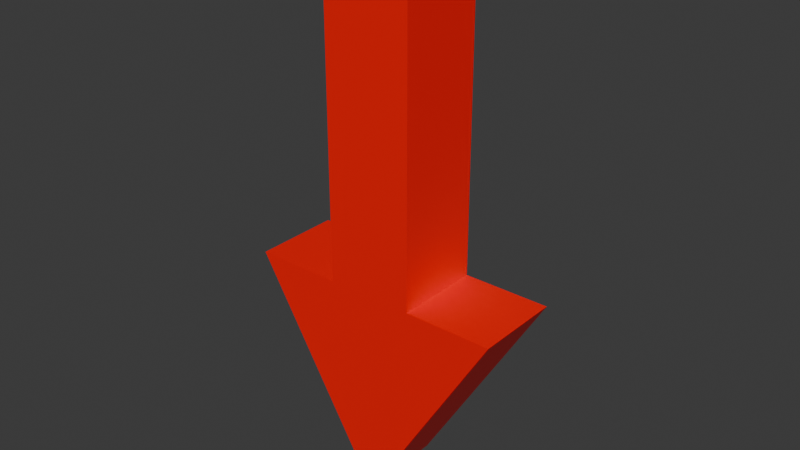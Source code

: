 # Source: arrow.blend  (saved by Blender 4.2.66; exported with 4.5.12 LTS)
import bpy
from mathutils import Matrix  # noqa: F401  (used for matrix-valued properties, if any)

bpy.ops.wm.read_factory_settings(use_empty=True)
scene = bpy.context.scene
scene.name = 'Scene'

# ---- collections
col_collection = bpy.data.collections.new('Collection'); scene.collection.children.link(col_collection)

# ---- materials (node trees are filled in below, after node groups)
mat_red_016 = bpy.data.materials.new('Red.016')

# ---- material node trees
mat_red_016.use_nodes = True; mat_red_016.node_tree.nodes.clear()
_N = mat_red_016.node_tree.nodes; _L = mat_red_016.node_tree.links
n0 = _N.new('ShaderNodeBsdfPrincipled'); n0.name = 'Principled BSDF'; n0.location = (10, 300)
n0.inputs[0].default_value = (1.0, 0.0, 0.0, 1.0)
n1 = _N.new('ShaderNodeOutputMaterial'); n1.name = 'Material Output'; n1.location = (300, 300)
_L.new(n0.outputs[0], n1.inputs[0])
n1.is_active_output = True

# ---- world
world_world = bpy.data.worlds.new('World'); scene.world = world_world
world_world.use_nodes = True; world_world.node_tree.nodes.clear()
_N = world_world.node_tree.nodes; _L = world_world.node_tree.links
n0 = _N.new('ShaderNodeOutputWorld'); n0.name = 'World Output'; n0.location = (300, 300)
n1 = _N.new('ShaderNodeBackground'); n1.name = 'Background'; n1.location = (10, 300)
n1.inputs[0].default_value = (0.05088, 0.05088, 0.05088, 1.0)
_L.new(n1.outputs[0], n0.inputs[0])
n0.is_active_output = True
world_world.color = (0.05088, 0.05088, 0.05088)
world_world.sun_shadow_jitter_overblur = 0.0

# ---- meshes
me_arrow_003 = bpy.data.meshes.new('Arrow.003')
me_arrow_003.from_pydata([(-0.2, 0.0, 1.0), (0.2, 0.0, 1.0), (0.2, 0.0, -0.5), (0.6, 0.0, -0.5), (0.0, 0.0, -1.5), (-0.6, 0.0, -0.5), (-0.2, 0.0, -0.5), (-0.2, 0.4, 1.0), (0.2, 0.4, 1.0), (0.2, 0.4, -0.5), (0.6, 0.4, -0.5), (0.0, 0.4, -1.5), (-0.6, 0.4, -0.5), (-0.2, 0.4, -0.5)], [], [(0, 6, 2, 1), (2, 6, 5, 4, 3), (7, 8, 9, 13), (9, 10, 11, 12, 13), (0, 1, 8, 7), (4, 5, 12, 11), (2, 3, 10, 9), (1, 2, 9, 8), (6, 0, 7, 13), (5, 6, 13, 12), (3, 4, 11, 10)])
me_arrow_003.materials.append(mat_red_016)
me_arrow_003.update()

# ---- objects
ob_arrow = bpy.data.objects.new('Arrow', me_arrow_003)

# ---- transforms, parenting, visibility, modifiers, constraints
ob_arrow.location = (0.0, -0.2, 0.0)

# ---- collection membership
col_collection.objects.link(ob_arrow)

# ---- scene / render settings (as saved in the file)
scene.frame_start = 1; scene.frame_end = 250; scene.frame_set(1)
scene.render.engine = 'BLENDER_EEVEE_NEXT'
bpy.context.view_layer.update()

# ---- added for rendering (the .blend has no active camera and no usable light): camera, sun
cam_auto = bpy.data.cameras.new('AutoCamera')
cam_auto.lens = 50.0
cam_auto.sensor_width = 36.0
cam_auto.clip_end = 1000.0
ob_auto_camera = bpy.data.objects.new('AutoCamera', cam_auto)
scene.collection.objects.link(ob_auto_camera)
ob_auto_camera.location = (2.59228, -3.11074, 1.82382)
ob_auto_camera.rotation_euler = (1.09748, -7.21219e-08, 0.694738)
scene.camera = ob_auto_camera
light_auto_sun = bpy.data.lights.new('AutoSun', 'SUN')
light_auto_sun.energy = 3.0
light_auto_sun.angle = 0.0523599
ob_auto_sun = bpy.data.objects.new('AutoSun', light_auto_sun)
scene.collection.objects.link(ob_auto_sun)
ob_auto_sun.rotation_euler = (0.872665, 0.174533, 0.523599)
bpy.context.view_layer.update()
